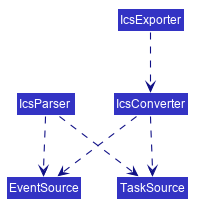

The diagram above was rendered by PlantUML. Its source (embedded in the PNG):
@startuml








skinparam BackgroundColor #FFFFFFF

skinparam Shadowing false

skinparam Class {
    FontColor #FFFFFF
    BorderThickness 1
    BorderColor #FFFFFF
    StereotypeFontColor #FFFFFF
    FontName Arial
}

skinparam Actor {
    BorderColor #000000
    Color #000000
    FontName Arial
}

skinparam Sequence {
    MessageAlign center
    BoxFontSize 15
    BoxPadding 0
    BoxFontColor #FFFFFF
    FontName Arial
}

skinparam Participant {
    FontColor #FFFFFFF
    Padding 20
}

skinparam MinClassWidth 50
skinparam ParticipantPadding 10
skinparam Shadowing false
skinparam DefaultTextAlignment center
skinparam packageStyle Rectangle

hide footbox
hide members
hide circle
skinparam arrowThickness 1.1
skinparam arrowColor #101086
skinparam classBackgroundColor #3333C4

class IcsExporter
class IcsParser
class IcsConverter
class EventSource
class TaskSource

IcsExporter ..> IcsConverter
IcsConverter ..> EventSource
IcsConverter ..> TaskSource
IcsParser ..> EventSource
IcsParser ..> TaskSource
@enduml